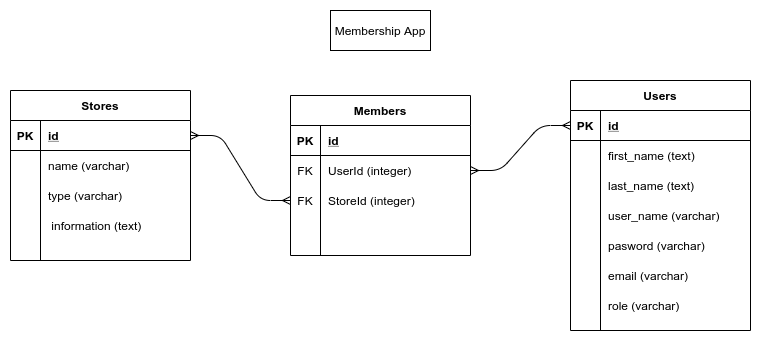

The diagram above was exported from draw.io. Its source (the exported page's mxGraphModel, read from the mxfile embedded in the PNG):
<mxGraphModel dx="868" dy="349" grid="1" gridSize="10" guides="1" tooltips="1" connect="1" arrows="1" fold="1" page="1" pageScale="1" pageWidth="827" pageHeight="1169" math="0" shadow="0">
  <root>
    <mxCell id="0" />
    <mxCell id="1" parent="0" />
    <mxCell id="Cmv5hicL24fqFDFdP4CL-1" value="Stores" style="shape=table;startSize=30;container=1;collapsible=1;childLayout=tableLayout;fixedRows=1;rowLines=0;fontStyle=1;align=center;resizeLast=1;" parent="1" vertex="1">
      <mxGeometry x="30" y="100" width="180" height="170" as="geometry" />
    </mxCell>
    <mxCell id="Cmv5hicL24fqFDFdP4CL-2" value="" style="shape=partialRectangle;collapsible=0;dropTarget=0;pointerEvents=0;fillColor=none;top=0;left=0;bottom=1;right=0;points=[[0,0.5],[1,0.5]];portConstraint=eastwest;" parent="Cmv5hicL24fqFDFdP4CL-1" vertex="1">
      <mxGeometry y="30" width="180" height="30" as="geometry" />
    </mxCell>
    <mxCell id="Cmv5hicL24fqFDFdP4CL-3" value="PK" style="shape=partialRectangle;connectable=0;fillColor=none;top=0;left=0;bottom=0;right=0;fontStyle=1;overflow=hidden;" parent="Cmv5hicL24fqFDFdP4CL-2" vertex="1">
      <mxGeometry width="30" height="30" as="geometry" />
    </mxCell>
    <mxCell id="Cmv5hicL24fqFDFdP4CL-4" value="id" style="shape=partialRectangle;connectable=0;fillColor=none;top=0;left=0;bottom=0;right=0;align=left;spacingLeft=6;fontStyle=5;overflow=hidden;" parent="Cmv5hicL24fqFDFdP4CL-2" vertex="1">
      <mxGeometry x="30" width="150" height="30" as="geometry" />
    </mxCell>
    <mxCell id="Cmv5hicL24fqFDFdP4CL-5" value="" style="shape=partialRectangle;collapsible=0;dropTarget=0;pointerEvents=0;fillColor=none;top=0;left=0;bottom=0;right=0;points=[[0,0.5],[1,0.5]];portConstraint=eastwest;" parent="Cmv5hicL24fqFDFdP4CL-1" vertex="1">
      <mxGeometry y="60" width="180" height="30" as="geometry" />
    </mxCell>
    <mxCell id="Cmv5hicL24fqFDFdP4CL-6" value="" style="shape=partialRectangle;connectable=0;fillColor=none;top=0;left=0;bottom=0;right=0;editable=1;overflow=hidden;" parent="Cmv5hicL24fqFDFdP4CL-5" vertex="1">
      <mxGeometry width="30" height="30" as="geometry" />
    </mxCell>
    <mxCell id="Cmv5hicL24fqFDFdP4CL-7" value="name (varchar)" style="shape=partialRectangle;connectable=0;fillColor=none;top=0;left=0;bottom=0;right=0;align=left;spacingLeft=6;overflow=hidden;" parent="Cmv5hicL24fqFDFdP4CL-5" vertex="1">
      <mxGeometry x="30" width="150" height="30" as="geometry" />
    </mxCell>
    <mxCell id="Cmv5hicL24fqFDFdP4CL-8" value="" style="shape=partialRectangle;collapsible=0;dropTarget=0;pointerEvents=0;fillColor=none;top=0;left=0;bottom=0;right=0;points=[[0,0.5],[1,0.5]];portConstraint=eastwest;" parent="Cmv5hicL24fqFDFdP4CL-1" vertex="1">
      <mxGeometry y="90" width="180" height="30" as="geometry" />
    </mxCell>
    <mxCell id="Cmv5hicL24fqFDFdP4CL-9" value="" style="shape=partialRectangle;connectable=0;fillColor=none;top=0;left=0;bottom=0;right=0;editable=1;overflow=hidden;" parent="Cmv5hicL24fqFDFdP4CL-8" vertex="1">
      <mxGeometry width="30" height="30" as="geometry" />
    </mxCell>
    <mxCell id="Cmv5hicL24fqFDFdP4CL-10" value="type (varchar)" style="shape=partialRectangle;connectable=0;fillColor=none;top=0;left=0;bottom=0;right=0;align=left;spacingLeft=6;overflow=hidden;" parent="Cmv5hicL24fqFDFdP4CL-8" vertex="1">
      <mxGeometry x="30" width="150" height="30" as="geometry" />
    </mxCell>
    <mxCell id="Cmv5hicL24fqFDFdP4CL-11" value="" style="shape=partialRectangle;collapsible=0;dropTarget=0;pointerEvents=0;fillColor=none;top=0;left=0;bottom=0;right=0;points=[[0,0.5],[1,0.5]];portConstraint=eastwest;" parent="Cmv5hicL24fqFDFdP4CL-1" vertex="1">
      <mxGeometry y="120" width="180" height="30" as="geometry" />
    </mxCell>
    <mxCell id="Cmv5hicL24fqFDFdP4CL-12" value="" style="shape=partialRectangle;connectable=0;fillColor=none;top=0;left=0;bottom=0;right=0;editable=1;overflow=hidden;" parent="Cmv5hicL24fqFDFdP4CL-11" vertex="1">
      <mxGeometry width="30" height="30" as="geometry" />
    </mxCell>
    <mxCell id="Cmv5hicL24fqFDFdP4CL-13" value=" information (text)" style="shape=partialRectangle;connectable=0;fillColor=none;top=0;left=0;bottom=0;right=0;align=left;spacingLeft=6;overflow=hidden;" parent="Cmv5hicL24fqFDFdP4CL-11" vertex="1">
      <mxGeometry x="30" width="150" height="30" as="geometry" />
    </mxCell>
    <mxCell id="Cmv5hicL24fqFDFdP4CL-14" value="Membership App" style="whiteSpace=wrap;html=1;align=center;" parent="1" vertex="1">
      <mxGeometry x="350" y="20" width="100" height="40" as="geometry" />
    </mxCell>
    <mxCell id="Cmv5hicL24fqFDFdP4CL-15" value="Users" style="shape=table;startSize=30;container=1;collapsible=1;childLayout=tableLayout;fixedRows=1;rowLines=0;fontStyle=1;align=center;resizeLast=1;" parent="1" vertex="1">
      <mxGeometry x="590" y="90" width="180" height="250" as="geometry" />
    </mxCell>
    <mxCell id="Cmv5hicL24fqFDFdP4CL-16" value="" style="shape=partialRectangle;collapsible=0;dropTarget=0;pointerEvents=0;fillColor=none;top=0;left=0;bottom=1;right=0;points=[[0,0.5],[1,0.5]];portConstraint=eastwest;" parent="Cmv5hicL24fqFDFdP4CL-15" vertex="1">
      <mxGeometry y="30" width="180" height="30" as="geometry" />
    </mxCell>
    <mxCell id="Cmv5hicL24fqFDFdP4CL-17" value="PK" style="shape=partialRectangle;connectable=0;fillColor=none;top=0;left=0;bottom=0;right=0;fontStyle=1;overflow=hidden;" parent="Cmv5hicL24fqFDFdP4CL-16" vertex="1">
      <mxGeometry width="30" height="30" as="geometry" />
    </mxCell>
    <mxCell id="Cmv5hicL24fqFDFdP4CL-18" value="id" style="shape=partialRectangle;connectable=0;fillColor=none;top=0;left=0;bottom=0;right=0;align=left;spacingLeft=6;fontStyle=5;overflow=hidden;" parent="Cmv5hicL24fqFDFdP4CL-16" vertex="1">
      <mxGeometry x="30" width="150" height="30" as="geometry" />
    </mxCell>
    <mxCell id="Cmv5hicL24fqFDFdP4CL-19" value="" style="shape=partialRectangle;collapsible=0;dropTarget=0;pointerEvents=0;fillColor=none;top=0;left=0;bottom=0;right=0;points=[[0,0.5],[1,0.5]];portConstraint=eastwest;" parent="Cmv5hicL24fqFDFdP4CL-15" vertex="1">
      <mxGeometry y="60" width="180" height="30" as="geometry" />
    </mxCell>
    <mxCell id="Cmv5hicL24fqFDFdP4CL-20" value="" style="shape=partialRectangle;connectable=0;fillColor=none;top=0;left=0;bottom=0;right=0;editable=1;overflow=hidden;" parent="Cmv5hicL24fqFDFdP4CL-19" vertex="1">
      <mxGeometry width="30" height="30" as="geometry" />
    </mxCell>
    <mxCell id="Cmv5hicL24fqFDFdP4CL-21" value="first_name (text)" style="shape=partialRectangle;connectable=0;fillColor=none;top=0;left=0;bottom=0;right=0;align=left;spacingLeft=6;overflow=hidden;" parent="Cmv5hicL24fqFDFdP4CL-19" vertex="1">
      <mxGeometry x="30" width="150" height="30" as="geometry" />
    </mxCell>
    <mxCell id="Cmv5hicL24fqFDFdP4CL-22" value="" style="shape=partialRectangle;collapsible=0;dropTarget=0;pointerEvents=0;fillColor=none;top=0;left=0;bottom=0;right=0;points=[[0,0.5],[1,0.5]];portConstraint=eastwest;" parent="Cmv5hicL24fqFDFdP4CL-15" vertex="1">
      <mxGeometry y="90" width="180" height="30" as="geometry" />
    </mxCell>
    <mxCell id="Cmv5hicL24fqFDFdP4CL-23" value="" style="shape=partialRectangle;connectable=0;fillColor=none;top=0;left=0;bottom=0;right=0;editable=1;overflow=hidden;" parent="Cmv5hicL24fqFDFdP4CL-22" vertex="1">
      <mxGeometry width="30" height="30" as="geometry" />
    </mxCell>
    <mxCell id="Cmv5hicL24fqFDFdP4CL-24" value="last_name (text)" style="shape=partialRectangle;connectable=0;fillColor=none;top=0;left=0;bottom=0;right=0;align=left;spacingLeft=6;overflow=hidden;" parent="Cmv5hicL24fqFDFdP4CL-22" vertex="1">
      <mxGeometry x="30" width="150" height="30" as="geometry" />
    </mxCell>
    <mxCell id="Cmv5hicL24fqFDFdP4CL-25" value="" style="shape=partialRectangle;collapsible=0;dropTarget=0;pointerEvents=0;fillColor=none;top=0;left=0;bottom=0;right=0;points=[[0,0.5],[1,0.5]];portConstraint=eastwest;" parent="Cmv5hicL24fqFDFdP4CL-15" vertex="1">
      <mxGeometry y="120" width="180" height="30" as="geometry" />
    </mxCell>
    <mxCell id="Cmv5hicL24fqFDFdP4CL-26" value="" style="shape=partialRectangle;connectable=0;fillColor=none;top=0;left=0;bottom=0;right=0;editable=1;overflow=hidden;" parent="Cmv5hicL24fqFDFdP4CL-25" vertex="1">
      <mxGeometry width="30" height="30" as="geometry" />
    </mxCell>
    <mxCell id="Cmv5hicL24fqFDFdP4CL-27" value="user_name (varchar)" style="shape=partialRectangle;connectable=0;fillColor=none;top=0;left=0;bottom=0;right=0;align=left;spacingLeft=6;overflow=hidden;" parent="Cmv5hicL24fqFDFdP4CL-25" vertex="1">
      <mxGeometry x="30" width="150" height="30" as="geometry" />
    </mxCell>
    <mxCell id="Cmv5hicL24fqFDFdP4CL-28" value="" style="shape=partialRectangle;collapsible=0;dropTarget=0;pointerEvents=0;fillColor=none;top=0;left=0;bottom=0;right=0;points=[[0,0.5],[1,0.5]];portConstraint=eastwest;" parent="1" vertex="1">
      <mxGeometry x="590" y="240" width="180" height="30" as="geometry" />
    </mxCell>
    <mxCell id="Cmv5hicL24fqFDFdP4CL-29" value="" style="shape=partialRectangle;connectable=0;fillColor=none;top=0;left=0;bottom=0;right=0;editable=1;overflow=hidden;" parent="Cmv5hicL24fqFDFdP4CL-28" vertex="1">
      <mxGeometry width="30" height="30" as="geometry" />
    </mxCell>
    <mxCell id="Cmv5hicL24fqFDFdP4CL-30" value="pasword (varchar)" style="shape=partialRectangle;connectable=0;fillColor=none;top=0;left=0;bottom=0;right=0;align=left;spacingLeft=6;overflow=hidden;" parent="Cmv5hicL24fqFDFdP4CL-28" vertex="1">
      <mxGeometry x="30" width="150" height="30" as="geometry" />
    </mxCell>
    <mxCell id="Cmv5hicL24fqFDFdP4CL-31" value="" style="shape=partialRectangle;collapsible=0;dropTarget=0;pointerEvents=0;fillColor=none;top=0;left=0;bottom=0;right=0;points=[[0,0.5],[1,0.5]];portConstraint=eastwest;" parent="1" vertex="1">
      <mxGeometry x="590" y="270" width="180" height="30" as="geometry" />
    </mxCell>
    <mxCell id="Cmv5hicL24fqFDFdP4CL-32" value="" style="shape=partialRectangle;connectable=0;fillColor=none;top=0;left=0;bottom=0;right=0;editable=1;overflow=hidden;" parent="Cmv5hicL24fqFDFdP4CL-31" vertex="1">
      <mxGeometry width="30" height="30" as="geometry" />
    </mxCell>
    <mxCell id="Cmv5hicL24fqFDFdP4CL-33" value="email (varchar)" style="shape=partialRectangle;connectable=0;fillColor=none;top=0;left=0;bottom=0;right=0;align=left;spacingLeft=6;overflow=hidden;" parent="Cmv5hicL24fqFDFdP4CL-31" vertex="1">
      <mxGeometry x="30" width="150" height="30" as="geometry" />
    </mxCell>
    <mxCell id="Cmv5hicL24fqFDFdP4CL-34" value="" style="shape=partialRectangle;collapsible=0;dropTarget=0;pointerEvents=0;fillColor=none;top=0;left=0;bottom=0;right=0;points=[[0,0.5],[1,0.5]];portConstraint=eastwest;" parent="1" vertex="1">
      <mxGeometry x="590" y="300" width="180" height="30" as="geometry" />
    </mxCell>
    <mxCell id="Cmv5hicL24fqFDFdP4CL-35" value="" style="shape=partialRectangle;connectable=0;fillColor=none;top=0;left=0;bottom=0;right=0;editable=1;overflow=hidden;" parent="Cmv5hicL24fqFDFdP4CL-34" vertex="1">
      <mxGeometry width="30" height="30" as="geometry" />
    </mxCell>
    <mxCell id="Cmv5hicL24fqFDFdP4CL-36" value="role (varchar)" style="shape=partialRectangle;connectable=0;fillColor=none;top=0;left=0;bottom=0;right=0;align=left;spacingLeft=6;overflow=hidden;" parent="Cmv5hicL24fqFDFdP4CL-34" vertex="1">
      <mxGeometry x="30" width="150" height="30" as="geometry" />
    </mxCell>
    <mxCell id="Cmv5hicL24fqFDFdP4CL-39" value="Members" style="shape=table;startSize=30;container=1;collapsible=1;childLayout=tableLayout;fixedRows=1;rowLines=0;fontStyle=1;align=center;resizeLast=1;" parent="1" vertex="1">
      <mxGeometry x="310" y="105" width="180" height="160" as="geometry" />
    </mxCell>
    <mxCell id="Cmv5hicL24fqFDFdP4CL-40" value="" style="shape=partialRectangle;collapsible=0;dropTarget=0;pointerEvents=0;fillColor=none;top=0;left=0;bottom=1;right=0;points=[[0,0.5],[1,0.5]];portConstraint=eastwest;" parent="Cmv5hicL24fqFDFdP4CL-39" vertex="1">
      <mxGeometry y="30" width="180" height="30" as="geometry" />
    </mxCell>
    <mxCell id="Cmv5hicL24fqFDFdP4CL-41" value="PK" style="shape=partialRectangle;connectable=0;fillColor=none;top=0;left=0;bottom=0;right=0;fontStyle=1;overflow=hidden;" parent="Cmv5hicL24fqFDFdP4CL-40" vertex="1">
      <mxGeometry width="30" height="30" as="geometry" />
    </mxCell>
    <mxCell id="Cmv5hicL24fqFDFdP4CL-42" value="id" style="shape=partialRectangle;connectable=0;fillColor=none;top=0;left=0;bottom=0;right=0;align=left;spacingLeft=6;fontStyle=5;overflow=hidden;" parent="Cmv5hicL24fqFDFdP4CL-40" vertex="1">
      <mxGeometry x="30" width="150" height="30" as="geometry" />
    </mxCell>
    <mxCell id="Cmv5hicL24fqFDFdP4CL-43" value="" style="shape=partialRectangle;collapsible=0;dropTarget=0;pointerEvents=0;fillColor=none;top=0;left=0;bottom=0;right=0;points=[[0,0.5],[1,0.5]];portConstraint=eastwest;" parent="Cmv5hicL24fqFDFdP4CL-39" vertex="1">
      <mxGeometry y="60" width="180" height="30" as="geometry" />
    </mxCell>
    <mxCell id="Cmv5hicL24fqFDFdP4CL-44" value="FK" style="shape=partialRectangle;connectable=0;fillColor=none;top=0;left=0;bottom=0;right=0;editable=1;overflow=hidden;" parent="Cmv5hicL24fqFDFdP4CL-43" vertex="1">
      <mxGeometry width="30" height="30" as="geometry" />
    </mxCell>
    <mxCell id="Cmv5hicL24fqFDFdP4CL-45" value="UserId (integer)" style="shape=partialRectangle;connectable=0;fillColor=none;top=0;left=0;bottom=0;right=0;align=left;spacingLeft=6;overflow=hidden;" parent="Cmv5hicL24fqFDFdP4CL-43" vertex="1">
      <mxGeometry x="30" width="150" height="30" as="geometry" />
    </mxCell>
    <mxCell id="Cmv5hicL24fqFDFdP4CL-46" value="" style="shape=partialRectangle;collapsible=0;dropTarget=0;pointerEvents=0;fillColor=none;top=0;left=0;bottom=0;right=0;points=[[0,0.5],[1,0.5]];portConstraint=eastwest;" parent="Cmv5hicL24fqFDFdP4CL-39" vertex="1">
      <mxGeometry y="90" width="180" height="30" as="geometry" />
    </mxCell>
    <mxCell id="Cmv5hicL24fqFDFdP4CL-47" value="FK" style="shape=partialRectangle;connectable=0;fillColor=none;top=0;left=0;bottom=0;right=0;editable=1;overflow=hidden;" parent="Cmv5hicL24fqFDFdP4CL-46" vertex="1">
      <mxGeometry width="30" height="30" as="geometry" />
    </mxCell>
    <mxCell id="Cmv5hicL24fqFDFdP4CL-48" value="StoreId (integer)" style="shape=partialRectangle;connectable=0;fillColor=none;top=0;left=0;bottom=0;right=0;align=left;spacingLeft=6;overflow=hidden;" parent="Cmv5hicL24fqFDFdP4CL-46" vertex="1">
      <mxGeometry x="30" width="150" height="30" as="geometry" />
    </mxCell>
    <mxCell id="Cmv5hicL24fqFDFdP4CL-49" value="" style="shape=partialRectangle;collapsible=0;dropTarget=0;pointerEvents=0;fillColor=none;top=0;left=0;bottom=0;right=0;points=[[0,0.5],[1,0.5]];portConstraint=eastwest;" parent="Cmv5hicL24fqFDFdP4CL-39" vertex="1">
      <mxGeometry y="120" width="180" height="30" as="geometry" />
    </mxCell>
    <mxCell id="Cmv5hicL24fqFDFdP4CL-50" value="" style="shape=partialRectangle;connectable=0;fillColor=none;top=0;left=0;bottom=0;right=0;editable=1;overflow=hidden;" parent="Cmv5hicL24fqFDFdP4CL-49" vertex="1">
      <mxGeometry width="30" height="30" as="geometry" />
    </mxCell>
    <mxCell id="Cmv5hicL24fqFDFdP4CL-51" value="" style="shape=partialRectangle;connectable=0;fillColor=none;top=0;left=0;bottom=0;right=0;align=left;spacingLeft=6;overflow=hidden;" parent="Cmv5hicL24fqFDFdP4CL-49" vertex="1">
      <mxGeometry x="30" width="150" height="30" as="geometry" />
    </mxCell>
    <mxCell id="Cmv5hicL24fqFDFdP4CL-52" value="" style="edgeStyle=entityRelationEdgeStyle;fontSize=12;html=1;endArrow=ERmany;startArrow=ERmany;entryX=0;entryY=0.5;entryDx=0;entryDy=0;exitX=1;exitY=0.5;exitDx=0;exitDy=0;" parent="1" source="Cmv5hicL24fqFDFdP4CL-43" target="Cmv5hicL24fqFDFdP4CL-16" edge="1">
      <mxGeometry width="100" height="100" relative="1" as="geometry">
        <mxPoint x="510" y="320" as="sourcePoint" />
        <mxPoint x="610" y="220" as="targetPoint" />
      </mxGeometry>
    </mxCell>
    <mxCell id="Cmv5hicL24fqFDFdP4CL-53" value="" style="edgeStyle=entityRelationEdgeStyle;fontSize=12;html=1;endArrow=ERmany;startArrow=ERmany;entryX=0;entryY=0.5;entryDx=0;entryDy=0;exitX=1;exitY=0.5;exitDx=0;exitDy=0;" parent="1" source="Cmv5hicL24fqFDFdP4CL-2" target="Cmv5hicL24fqFDFdP4CL-46" edge="1">
      <mxGeometry width="100" height="100" relative="1" as="geometry">
        <mxPoint x="200" y="310" as="sourcePoint" />
        <mxPoint x="300" y="210" as="targetPoint" />
      </mxGeometry>
    </mxCell>
  </root>
</mxGraphModel>